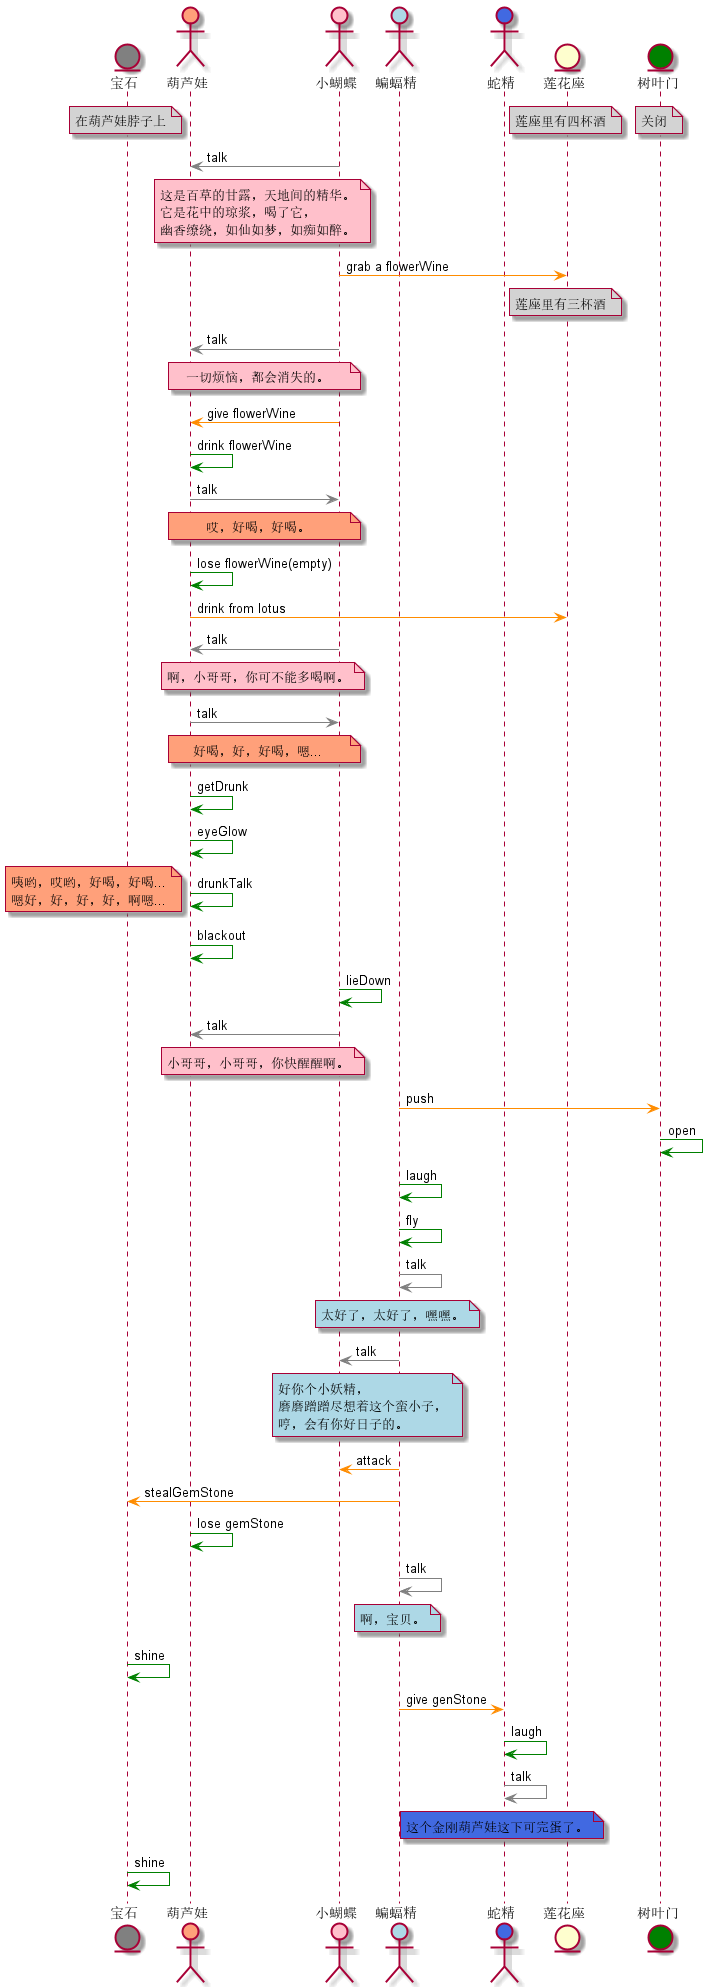

The diagram above was rendered by PlantUML. Its source (embedded in the PNG):
@startuml

entity 宝石 as gemStone #Grey
actor 葫芦娃 as calabashBoy #LightSalmon
actor 小蝴蝶 as butterfly #Pink
actor 蝙蝠精 as bat #LightBlue
actor 蛇精 as snake #RoyalBlue
entity 莲花座 as lotus 
entity 树叶门 as leaf #Green

note over gemStone #LightGrey :在葫芦娃脖子上
/ note over lotus #LightGrey :莲座里有四杯酒 
/ note over leaf #LightGrey :关闭

butterfly -[#Grey]> calabashBoy:talk 
note over calabashBoy,butterfly #Pink
    这是百草的甘露，天地间的精华。
    它是花中的琼浆，喝了它，
    幽香缭绕，如仙如梦，如痴如醉。
end note

butterfly -[#Darkorange]> lotus:grab a flowerWine
note over lotus #LightGrey :莲座里有三杯酒 

butterfly -[#Grey]> calabashBoy:talk
note over calabashBoy,butterfly #Pink
    一切烦恼，都会消失的。
end note

butterfly -[#Darkorange]> calabashBoy:give flowerWine

calabashBoy -[#Green]> calabashBoy:drink flowerWine

calabashBoy -[#Grey]> butterfly:talk
note over calabashBoy,butterfly #LightSalmon
    哎，好喝，好喝。
end note

calabashBoy -[#Green]> calabashBoy:lose flowerWine(empty)

calabashBoy -[#Darkorange]> lotus:drink from lotus 

butterfly -[#Grey]> calabashBoy:talk
note over calabashBoy,butterfly #Pink
    啊，小哥哥，你可不能多喝啊。
end note

calabashBoy -[#Grey]> butterfly:talk
note over calabashBoy,butterfly #LightSalmon
    好喝，好，好喝，嗯...
end note

calabashBoy -[#Green]> calabashBoy:getDrunk

calabashBoy -[#Green]> calabashBoy:eyeGlow

calabashBoy -[#Green]> calabashBoy:drunkTalk
note left #LightSalmon
    咦哟，哎哟，好喝，好喝...
    嗯好，好，好，好，啊嗯...
end note

calabashBoy -[#Green]> calabashBoy:blackout

butterfly -[#Green]> butterfly:lieDown

butterfly -[#Grey]> calabashBoy:talk
note over calabashBoy,butterfly #Pink
    小哥哥，小哥哥，你快醒醒啊。
end note

bat -[#Darkorange]> leaf:push

leaf -[#Green]> leaf:open

bat -[#Green]> bat:laugh

bat -[#Green]> bat:fly

bat -[#Grey]> bat:talk
note over bat #LightBlue
    太好了，太好了，嘿嘿。
end note

bat -[#Grey]> butterfly:talk
note over bat,butterfly #LightBlue
    好你个小妖精，
    磨磨蹭蹭尽想着这个蛮小子，
    哼，会有你好日子的。
end note

bat -[#Darkorange]> butterfly:attack

bat -[#Darkorange]> gemStone:stealGemStone

calabashBoy -[#Green]> calabashBoy:lose gemStone

bat -[#Grey]> bat:talk
note over bat #LightBlue
    啊，宝贝。
end note

gemStone -[#Green]> gemStone:shine

bat -[#Darkorange]> snake:give genStone

snake -[#Green]> snake:laugh

snake -[#Grey]> snake:talk
note over snake #RoyalBlue
    这个金刚葫芦娃这下可完蛋了。
end note

gemStone -[#Green]> gemStone:shine

@enduml